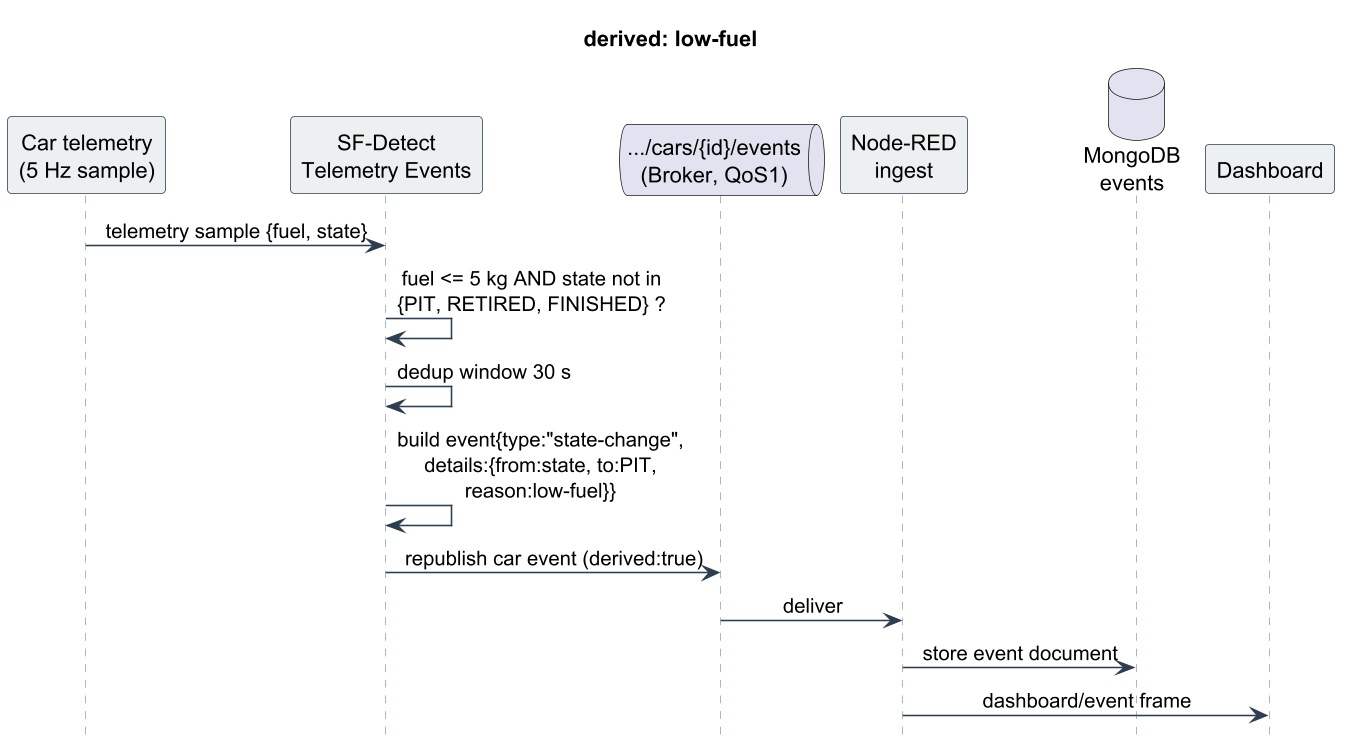

The diagram above was rendered by PlantUML. Its source (embedded in the PNG):
@startuml
skinparam dpi 150
skinparam shadowing false
skinparam sequenceMessageAlign center
skinparam maxMessageSize 220
skinparam sequence {
  ArrowColor #2c3e50
  LifeLineBorderColor #95a5a6
  ParticipantBorderColor #2c3e50
  ParticipantBackgroundColor #ecf0f1
  ActorBackgroundColor #ecf0f1
}
hide footbox
title derived: low-fuel
participant "Car telemetry\n(5 Hz sample)" as TEL
participant "SF-Detect\nTelemetry Events" as DET
queue ".../cars/{id}/events\n(Broker, QoS1)" as B
participant "Node-RED\ningest" as N
database "MongoDB\nevents" as M
participant "Dashboard" as D
TEL -> DET : telemetry sample {fuel, state}
DET -> DET : fuel <= 5 kg AND state not in\n{PIT, RETIRED, FINISHED} ?
DET -> DET : dedup window 30 s
DET -> DET : build event{type:"state-change",\ndetails:{from:state, to:PIT, reason:low-fuel}}
DET -> B : republish car event (derived:true)
B -> N : deliver
N -> M : store event document
N -> D : dashboard/event frame
@enduml